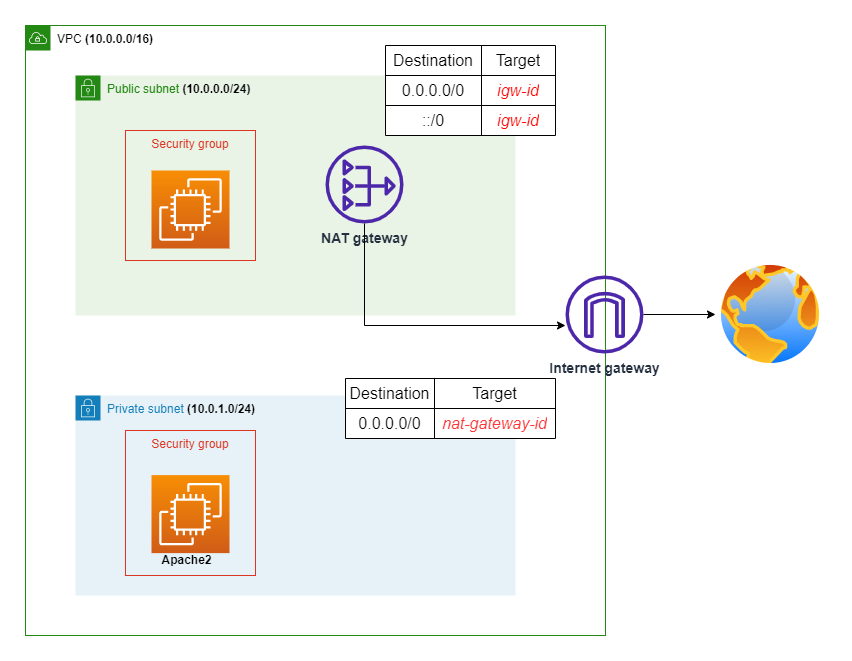

The diagram above was exported from draw.io. Its source (the exported page's mxGraphModel, read from the mxfile embedded in the PNG):
<mxGraphModel dx="1134" dy="930" grid="1" gridSize="10" guides="1" tooltips="1" connect="1" arrows="1" fold="1" page="1" pageScale="1" pageWidth="850" pageHeight="1100" math="0" shadow="0">
  <root>
    <mxCell id="0" />
    <mxCell id="1" parent="0" />
    <mxCell id="4DqQvMjFl3j8pQmordsH-1" value="&lt;font color=&quot;#000000&quot;&gt;VPC &lt;b&gt;(10.0.0.0/16)&lt;/b&gt;&lt;/font&gt;" style="points=[[0,0],[0.25,0],[0.5,0],[0.75,0],[1,0],[1,0.25],[1,0.5],[1,0.75],[1,1],[0.75,1],[0.5,1],[0.25,1],[0,1],[0,0.75],[0,0.5],[0,0.25]];outlineConnect=0;gradientColor=none;html=1;whiteSpace=wrap;fontSize=12;fontStyle=0;container=1;pointerEvents=0;collapsible=0;recursiveResize=0;shape=mxgraph.aws4.group;grIcon=mxgraph.aws4.group_vpc;strokeColor=#248814;fillColor=none;verticalAlign=top;align=left;spacingLeft=30;fontColor=#AAB7B8;" vertex="1" parent="1">
      <mxGeometry x="40" y="40" width="580" height="610" as="geometry" />
    </mxCell>
    <mxCell id="4DqQvMjFl3j8pQmordsH-2" value="Public subnet &lt;b&gt;&lt;font color=&quot;#000000&quot;&gt;(10.0.0.0/24)&lt;/font&gt;&lt;/b&gt;" style="points=[[0,0],[0.25,0],[0.5,0],[0.75,0],[1,0],[1,0.25],[1,0.5],[1,0.75],[1,1],[0.75,1],[0.5,1],[0.25,1],[0,1],[0,0.75],[0,0.5],[0,0.25]];outlineConnect=0;gradientColor=none;html=1;whiteSpace=wrap;fontSize=12;fontStyle=0;container=1;pointerEvents=0;collapsible=0;recursiveResize=0;shape=mxgraph.aws4.group;grIcon=mxgraph.aws4.group_security_group;grStroke=0;strokeColor=#248814;fillColor=#E9F3E6;verticalAlign=top;align=left;spacingLeft=30;fontColor=#248814;dashed=0;" vertex="1" parent="4DqQvMjFl3j8pQmordsH-1">
      <mxGeometry x="50" y="50" width="440" height="240" as="geometry" />
    </mxCell>
    <mxCell id="4DqQvMjFl3j8pQmordsH-3" value="" style="group" vertex="1" connectable="0" parent="4DqQvMjFl3j8pQmordsH-2">
      <mxGeometry x="50" y="55" width="130" height="130" as="geometry" />
    </mxCell>
    <mxCell id="4DqQvMjFl3j8pQmordsH-4" value="Security group" style="fillColor=none;strokeColor=#DD3522;verticalAlign=top;fontStyle=0;fontColor=#DD3522;whiteSpace=wrap;html=1;" vertex="1" parent="4DqQvMjFl3j8pQmordsH-3">
      <mxGeometry width="130" height="130" as="geometry" />
    </mxCell>
    <mxCell id="4DqQvMjFl3j8pQmordsH-5" value="" style="sketch=0;points=[[0,0,0],[0.25,0,0],[0.5,0,0],[0.75,0,0],[1,0,0],[0,1,0],[0.25,1,0],[0.5,1,0],[0.75,1,0],[1,1,0],[0,0.25,0],[0,0.5,0],[0,0.75,0],[1,0.25,0],[1,0.5,0],[1,0.75,0]];outlineConnect=0;fontColor=#232F3E;gradientColor=#F78E04;gradientDirection=north;fillColor=#D05C17;strokeColor=#ffffff;dashed=0;verticalLabelPosition=bottom;verticalAlign=top;align=center;html=1;fontSize=12;fontStyle=0;aspect=fixed;shape=mxgraph.aws4.resourceIcon;resIcon=mxgraph.aws4.ec2;" vertex="1" parent="4DqQvMjFl3j8pQmordsH-3">
      <mxGeometry x="26" y="40" width="78" height="78" as="geometry" />
    </mxCell>
    <mxCell id="4DqQvMjFl3j8pQmordsH-6" value="&lt;b&gt;&lt;font style=&quot;font-size: 14px;&quot;&gt;NAT gateway&lt;/font&gt;&lt;/b&gt;" style="sketch=0;outlineConnect=0;fontColor=#232F3E;gradientColor=none;fillColor=#4D27AA;strokeColor=none;dashed=0;verticalLabelPosition=bottom;verticalAlign=top;align=center;html=1;fontSize=12;fontStyle=0;aspect=fixed;pointerEvents=1;shape=mxgraph.aws4.nat_gateway;" vertex="1" parent="4DqQvMjFl3j8pQmordsH-2">
      <mxGeometry x="250" y="70" width="78" height="78" as="geometry" />
    </mxCell>
    <mxCell id="4DqQvMjFl3j8pQmordsH-7" value="Private subnet &lt;b&gt;&lt;font color=&quot;#000000&quot;&gt;(10.0.1.0/24)&lt;/font&gt;&lt;/b&gt;" style="points=[[0,0],[0.25,0],[0.5,0],[0.75,0],[1,0],[1,0.25],[1,0.5],[1,0.75],[1,1],[0.75,1],[0.5,1],[0.25,1],[0,1],[0,0.75],[0,0.5],[0,0.25]];outlineConnect=0;gradientColor=none;html=1;whiteSpace=wrap;fontSize=12;fontStyle=0;container=1;pointerEvents=0;collapsible=0;recursiveResize=0;shape=mxgraph.aws4.group;grIcon=mxgraph.aws4.group_security_group;grStroke=0;strokeColor=#147EBA;fillColor=#E6F2F8;verticalAlign=top;align=left;spacingLeft=30;fontColor=#147EBA;dashed=0;" vertex="1" parent="4DqQvMjFl3j8pQmordsH-1">
      <mxGeometry x="50" y="370" width="440" height="200" as="geometry" />
    </mxCell>
    <mxCell id="4DqQvMjFl3j8pQmordsH-8" value="" style="group" vertex="1" connectable="0" parent="4DqQvMjFl3j8pQmordsH-7">
      <mxGeometry x="50" y="35" width="130" height="152.61777777777775" as="geometry" />
    </mxCell>
    <mxCell id="4DqQvMjFl3j8pQmordsH-9" value="Security group" style="fillColor=none;strokeColor=#DD3522;verticalAlign=top;fontStyle=0;fontColor=#DD3522;whiteSpace=wrap;html=1;" vertex="1" parent="4DqQvMjFl3j8pQmordsH-8">
      <mxGeometry width="130" height="145" as="geometry" />
    </mxCell>
    <mxCell id="4DqQvMjFl3j8pQmordsH-10" value="" style="sketch=0;points=[[0,0,0],[0.25,0,0],[0.5,0,0],[0.75,0,0],[1,0,0],[0,1,0],[0.25,1,0],[0.5,1,0],[0.75,1,0],[1,1,0],[0,0.25,0],[0,0.5,0],[0,0.75,0],[1,0.25,0],[1,0.5,0],[1,0.75,0]];outlineConnect=0;fontColor=#232F3E;gradientColor=#F78E04;gradientDirection=north;fillColor=#D05C17;strokeColor=#ffffff;dashed=0;verticalLabelPosition=bottom;verticalAlign=top;align=center;html=1;fontSize=12;fontStyle=0;aspect=fixed;shape=mxgraph.aws4.resourceIcon;resIcon=mxgraph.aws4.ec2;" vertex="1" parent="4DqQvMjFl3j8pQmordsH-8">
      <mxGeometry x="26" y="44.61538461538461" width="78" height="78" as="geometry" />
    </mxCell>
    <mxCell id="4cAEDjgvaZnf3jSAqZdn-1" value="&lt;b&gt;Apache2&lt;/b&gt;" style="text;html=1;align=center;verticalAlign=middle;resizable=0;points=[];autosize=1;strokeColor=none;fillColor=none;" vertex="1" parent="4DqQvMjFl3j8pQmordsH-8">
      <mxGeometry x="26" y="114.99777777777774" width="70" height="30" as="geometry" />
    </mxCell>
    <mxCell id="4DqQvMjFl3j8pQmordsH-11" value="" style="shape=table;startSize=0;container=1;collapsible=0;childLayout=tableLayout;fontSize=16;strokeWidth=1;" vertex="1" parent="4DqQvMjFl3j8pQmordsH-1">
      <mxGeometry x="360" y="20" width="170" height="90" as="geometry" />
    </mxCell>
    <mxCell id="4DqQvMjFl3j8pQmordsH-12" value="" style="shape=tableRow;horizontal=0;startSize=0;swimlaneHead=0;swimlaneBody=0;strokeColor=inherit;top=0;left=0;bottom=0;right=0;collapsible=0;dropTarget=0;fillColor=none;points=[[0,0.5],[1,0.5]];portConstraint=eastwest;fontSize=16;" vertex="1" parent="4DqQvMjFl3j8pQmordsH-11">
      <mxGeometry width="170" height="30" as="geometry" />
    </mxCell>
    <mxCell id="4DqQvMjFl3j8pQmordsH-13" value="Destination" style="shape=partialRectangle;html=1;whiteSpace=wrap;connectable=0;strokeColor=inherit;overflow=hidden;fillColor=none;top=0;left=0;bottom=0;right=0;pointerEvents=1;fontSize=16;" vertex="1" parent="4DqQvMjFl3j8pQmordsH-12">
      <mxGeometry width="96" height="30" as="geometry">
        <mxRectangle width="96" height="30" as="alternateBounds" />
      </mxGeometry>
    </mxCell>
    <mxCell id="4DqQvMjFl3j8pQmordsH-14" value="Target" style="shape=partialRectangle;html=1;whiteSpace=wrap;connectable=0;strokeColor=inherit;overflow=hidden;fillColor=none;top=0;left=0;bottom=0;right=0;pointerEvents=1;fontSize=16;" vertex="1" parent="4DqQvMjFl3j8pQmordsH-12">
      <mxGeometry x="96" width="74" height="30" as="geometry">
        <mxRectangle width="74" height="30" as="alternateBounds" />
      </mxGeometry>
    </mxCell>
    <mxCell id="4DqQvMjFl3j8pQmordsH-15" value="" style="shape=tableRow;horizontal=0;startSize=0;swimlaneHead=0;swimlaneBody=0;strokeColor=inherit;top=0;left=0;bottom=0;right=0;collapsible=0;dropTarget=0;fillColor=none;points=[[0,0.5],[1,0.5]];portConstraint=eastwest;fontSize=16;" vertex="1" parent="4DqQvMjFl3j8pQmordsH-11">
      <mxGeometry y="30" width="170" height="30" as="geometry" />
    </mxCell>
    <mxCell id="4DqQvMjFl3j8pQmordsH-16" value="0.0.0.0/0" style="shape=partialRectangle;html=1;whiteSpace=wrap;connectable=0;strokeColor=inherit;overflow=hidden;fillColor=none;top=0;left=0;bottom=0;right=0;pointerEvents=1;fontSize=16;" vertex="1" parent="4DqQvMjFl3j8pQmordsH-15">
      <mxGeometry width="96" height="30" as="geometry">
        <mxRectangle width="96" height="30" as="alternateBounds" />
      </mxGeometry>
    </mxCell>
    <mxCell id="4DqQvMjFl3j8pQmordsH-17" value="&lt;i&gt;&lt;font color=&quot;#ff0000&quot;&gt;igw-id&lt;/font&gt;&lt;/i&gt;" style="shape=partialRectangle;html=1;whiteSpace=wrap;connectable=0;strokeColor=inherit;overflow=hidden;fillColor=none;top=0;left=0;bottom=0;right=0;pointerEvents=1;fontSize=16;" vertex="1" parent="4DqQvMjFl3j8pQmordsH-15">
      <mxGeometry x="96" width="74" height="30" as="geometry">
        <mxRectangle width="74" height="30" as="alternateBounds" />
      </mxGeometry>
    </mxCell>
    <mxCell id="4DqQvMjFl3j8pQmordsH-18" value="" style="shape=tableRow;horizontal=0;startSize=0;swimlaneHead=0;swimlaneBody=0;strokeColor=inherit;top=0;left=0;bottom=0;right=0;collapsible=0;dropTarget=0;fillColor=none;points=[[0,0.5],[1,0.5]];portConstraint=eastwest;fontSize=16;" vertex="1" parent="4DqQvMjFl3j8pQmordsH-11">
      <mxGeometry y="60" width="170" height="30" as="geometry" />
    </mxCell>
    <mxCell id="4DqQvMjFl3j8pQmordsH-19" value="::/0" style="shape=partialRectangle;html=1;whiteSpace=wrap;connectable=0;strokeColor=inherit;overflow=hidden;fillColor=none;top=0;left=0;bottom=0;right=0;pointerEvents=1;fontSize=16;" vertex="1" parent="4DqQvMjFl3j8pQmordsH-18">
      <mxGeometry width="96" height="30" as="geometry">
        <mxRectangle width="96" height="30" as="alternateBounds" />
      </mxGeometry>
    </mxCell>
    <mxCell id="4DqQvMjFl3j8pQmordsH-20" value="&lt;i&gt;&lt;font color=&quot;#ff0000&quot;&gt;igw-id&lt;/font&gt;&lt;/i&gt;" style="shape=partialRectangle;html=1;whiteSpace=wrap;connectable=0;strokeColor=inherit;overflow=hidden;fillColor=none;top=0;left=0;bottom=0;right=0;pointerEvents=1;fontSize=16;" vertex="1" parent="4DqQvMjFl3j8pQmordsH-18">
      <mxGeometry x="96" width="74" height="30" as="geometry">
        <mxRectangle width="74" height="30" as="alternateBounds" />
      </mxGeometry>
    </mxCell>
    <mxCell id="4DqQvMjFl3j8pQmordsH-21" value="" style="shape=table;startSize=0;container=1;collapsible=0;childLayout=tableLayout;fontSize=16;strokeWidth=1;" vertex="1" parent="4DqQvMjFl3j8pQmordsH-1">
      <mxGeometry x="320" y="353" width="210" height="60" as="geometry" />
    </mxCell>
    <mxCell id="4DqQvMjFl3j8pQmordsH-22" value="" style="shape=tableRow;horizontal=0;startSize=0;swimlaneHead=0;swimlaneBody=0;strokeColor=inherit;top=0;left=0;bottom=0;right=0;collapsible=0;dropTarget=0;fillColor=none;points=[[0,0.5],[1,0.5]];portConstraint=eastwest;fontSize=16;" vertex="1" parent="4DqQvMjFl3j8pQmordsH-21">
      <mxGeometry width="210" height="30" as="geometry" />
    </mxCell>
    <mxCell id="4DqQvMjFl3j8pQmordsH-23" value="Destination" style="shape=partialRectangle;html=1;whiteSpace=wrap;connectable=0;strokeColor=inherit;overflow=hidden;fillColor=none;top=0;left=0;bottom=0;right=0;pointerEvents=1;fontSize=16;" vertex="1" parent="4DqQvMjFl3j8pQmordsH-22">
      <mxGeometry width="89" height="30" as="geometry">
        <mxRectangle width="89" height="30" as="alternateBounds" />
      </mxGeometry>
    </mxCell>
    <mxCell id="4DqQvMjFl3j8pQmordsH-24" value="Target" style="shape=partialRectangle;html=1;whiteSpace=wrap;connectable=0;strokeColor=inherit;overflow=hidden;fillColor=none;top=0;left=0;bottom=0;right=0;pointerEvents=1;fontSize=16;" vertex="1" parent="4DqQvMjFl3j8pQmordsH-22">
      <mxGeometry x="89" width="121" height="30" as="geometry">
        <mxRectangle width="121" height="30" as="alternateBounds" />
      </mxGeometry>
    </mxCell>
    <mxCell id="4DqQvMjFl3j8pQmordsH-25" value="" style="shape=tableRow;horizontal=0;startSize=0;swimlaneHead=0;swimlaneBody=0;strokeColor=inherit;top=0;left=0;bottom=0;right=0;collapsible=0;dropTarget=0;fillColor=none;points=[[0,0.5],[1,0.5]];portConstraint=eastwest;fontSize=16;" vertex="1" parent="4DqQvMjFl3j8pQmordsH-21">
      <mxGeometry y="30" width="210" height="30" as="geometry" />
    </mxCell>
    <mxCell id="4DqQvMjFl3j8pQmordsH-26" value="0.0.0.0/0" style="shape=partialRectangle;html=1;whiteSpace=wrap;connectable=0;strokeColor=inherit;overflow=hidden;fillColor=none;top=0;left=0;bottom=0;right=0;pointerEvents=1;fontSize=16;" vertex="1" parent="4DqQvMjFl3j8pQmordsH-25">
      <mxGeometry width="89" height="30" as="geometry">
        <mxRectangle width="89" height="30" as="alternateBounds" />
      </mxGeometry>
    </mxCell>
    <mxCell id="4DqQvMjFl3j8pQmordsH-27" value="&lt;i&gt;&lt;font color=&quot;#ff3333&quot;&gt;nat-gateway-id&lt;/font&gt;&lt;/i&gt;" style="shape=partialRectangle;html=1;whiteSpace=wrap;connectable=0;strokeColor=inherit;overflow=hidden;fillColor=none;top=0;left=0;bottom=0;right=0;pointerEvents=1;fontSize=16;" vertex="1" parent="4DqQvMjFl3j8pQmordsH-25">
      <mxGeometry x="89" width="121" height="30" as="geometry">
        <mxRectangle width="121" height="30" as="alternateBounds" />
      </mxGeometry>
    </mxCell>
    <mxCell id="4DqQvMjFl3j8pQmordsH-28" value="" style="image;aspect=fixed;perimeter=ellipsePerimeter;html=1;align=center;shadow=0;dashed=0;spacingTop=3;image=img/lib/active_directory/internet_globe.svg;" vertex="1" parent="1">
      <mxGeometry x="730" y="274" width="110" height="110" as="geometry" />
    </mxCell>
    <mxCell id="4DqQvMjFl3j8pQmordsH-29" style="edgeStyle=orthogonalEdgeStyle;rounded=0;orthogonalLoop=1;jettySize=auto;html=1;entryX=0;entryY=0.5;entryDx=0;entryDy=0;" edge="1" parent="1" source="4DqQvMjFl3j8pQmordsH-30" target="4DqQvMjFl3j8pQmordsH-28">
      <mxGeometry relative="1" as="geometry" />
    </mxCell>
    <mxCell id="4DqQvMjFl3j8pQmordsH-30" value="&lt;b&gt;&lt;font style=&quot;font-size: 14px;&quot;&gt;Internet gateway&lt;/font&gt;&lt;/b&gt;" style="sketch=0;outlineConnect=0;fontColor=#232F3E;gradientColor=none;fillColor=#4D27AA;strokeColor=none;dashed=0;verticalLabelPosition=bottom;verticalAlign=top;align=center;html=1;fontSize=12;fontStyle=0;aspect=fixed;pointerEvents=1;shape=mxgraph.aws4.internet_gateway;" vertex="1" parent="1">
      <mxGeometry x="580" y="290" width="78" height="78" as="geometry" />
    </mxCell>
    <mxCell id="4DqQvMjFl3j8pQmordsH-31" style="edgeStyle=orthogonalEdgeStyle;rounded=0;orthogonalLoop=1;jettySize=auto;html=1;" edge="1" parent="1" source="4DqQvMjFl3j8pQmordsH-6" target="4DqQvMjFl3j8pQmordsH-30">
      <mxGeometry relative="1" as="geometry">
        <Array as="points">
          <mxPoint x="379" y="340" />
        </Array>
      </mxGeometry>
    </mxCell>
  </root>
</mxGraphModel>